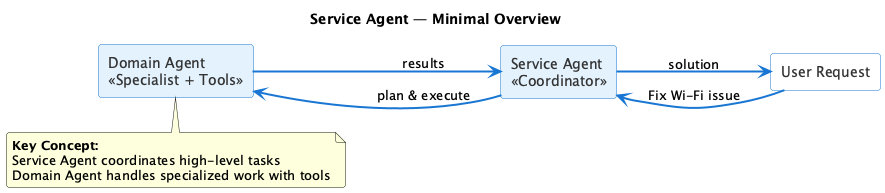

The diagram above was rendered by PlantUML. Its source (embedded in the PNG):
@startuml
' ======= Minimal Theme =======
skinparam backgroundColor #FFFFFF
skinparam shadowing false
skinparam roundCorner 6
skinparam ArrowColor #1976D2
skinparam ArrowThickness 2

skinparam rectangle {
  BackgroundColor #E3F2FD
  BorderColor #1976D2
  FontColor #333333
}

left to right direction
title Service Agent — Minimal Overview

' ======= Core Components =======
rectangle "User Request" as USER #FFFFFF
rectangle "Service Agent\n«Coordinator»" as SERVICE
rectangle "Domain Agent\n«Specialist + Tools»" as DOMAIN

' ======= Simple Flow =======
USER --> SERVICE : "Fix Wi-Fi issue"
SERVICE --> DOMAIN : plan & execute
DOMAIN --> SERVICE : results
SERVICE --> USER : solution

note bottom
  **Key Concept:**
  Service Agent coordinates high-level tasks
  Domain Agent handles specialized work with tools
end note

@enduml